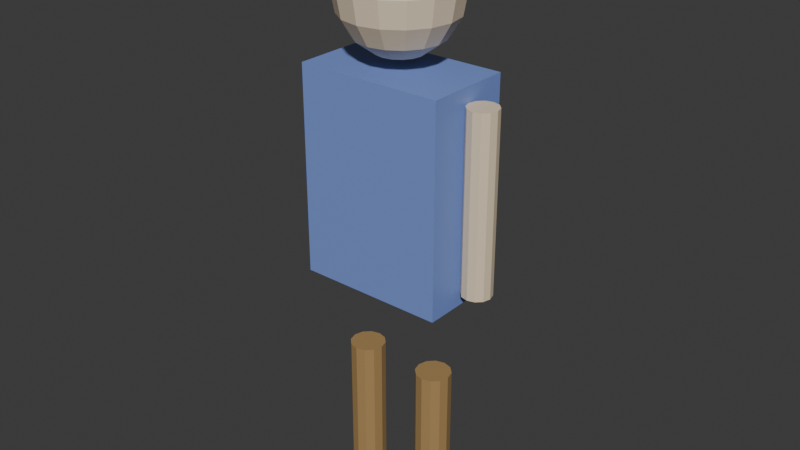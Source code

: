 # Source: sample_character.blend  (saved by Blender 4.3.34; exported with 4.5.12 LTS)
import bpy
from mathutils import Matrix  # noqa: F401  (used for matrix-valued properties, if any)

bpy.ops.wm.read_factory_settings(use_empty=True)
scene = bpy.context.scene
scene.name = 'Scene'

# ---- collections
col_collection = bpy.data.collections.new('Collection'); scene.collection.children.link(col_collection)

# ---- materials (node trees are filled in below, after node groups)
mat_body_blue = bpy.data.materials.new('Body_Blue')
mat_skin = bpy.data.materials.new('Skin')
mat_arms_skin = bpy.data.materials.new('Arms_Skin')
mat_legs_brown = bpy.data.materials.new('Legs_Brown')

# ---- material node trees
mat_body_blue.use_nodes = True; mat_body_blue.node_tree.nodes.clear()
_N = mat_body_blue.node_tree.nodes; _L = mat_body_blue.node_tree.links
n0 = _N.new('ShaderNodeBsdfPrincipled'); n0.name = 'Principled BSDF'; n0.location = (10, 300)
n0.inputs[0].default_value = (0.2, 0.3, 0.7, 1.0)
n1 = _N.new('ShaderNodeOutputMaterial'); n1.name = 'Material Output'; n1.location = (300, 300)
_L.new(n0.outputs[0], n1.inputs[0])
n1.is_active_output = True
mat_skin.use_nodes = True; mat_skin.node_tree.nodes.clear()
_N = mat_skin.node_tree.nodes; _L = mat_skin.node_tree.links
n0 = _N.new('ShaderNodeBsdfPrincipled'); n0.name = 'Principled BSDF'; n0.location = (10, 300)
n0.inputs[0].default_value = (0.87, 0.72, 0.53, 1.0)
n1 = _N.new('ShaderNodeOutputMaterial'); n1.name = 'Material Output'; n1.location = (300, 300)
_L.new(n0.outputs[0], n1.inputs[0])
n1.is_active_output = True
mat_arms_skin.use_nodes = True; mat_arms_skin.node_tree.nodes.clear()
_N = mat_arms_skin.node_tree.nodes; _L = mat_arms_skin.node_tree.links
n0 = _N.new('ShaderNodeBsdfPrincipled'); n0.name = 'Principled BSDF'; n0.location = (10, 300)
n0.inputs[0].default_value = (0.82, 0.67, 0.48, 1.0)
n1 = _N.new('ShaderNodeOutputMaterial'); n1.name = 'Material Output'; n1.location = (300, 300)
_L.new(n0.outputs[0], n1.inputs[0])
n1.is_active_output = True
mat_legs_brown.use_nodes = True; mat_legs_brown.node_tree.nodes.clear()
_N = mat_legs_brown.node_tree.nodes; _L = mat_legs_brown.node_tree.links
n0 = _N.new('ShaderNodeBsdfPrincipled'); n0.name = 'Principled BSDF'; n0.location = (10, 300)
n0.inputs[0].default_value = (0.4, 0.25, 0.1, 1.0)
n1 = _N.new('ShaderNodeOutputMaterial'); n1.name = 'Material Output'; n1.location = (300, 300)
_L.new(n0.outputs[0], n1.inputs[0])
n1.is_active_output = True

# ---- world
world_world = bpy.data.worlds.new('World'); scene.world = world_world
world_world.use_nodes = True; world_world.node_tree.nodes.clear()
_N = world_world.node_tree.nodes; _L = world_world.node_tree.links
n0 = _N.new('ShaderNodeOutputWorld'); n0.name = 'World Output'; n0.location = (300, 300)
n1 = _N.new('ShaderNodeBackground'); n1.name = 'Background'; n1.location = (10, 300)
n1.inputs[0].default_value = (0.05088, 0.05088, 0.05088, 1.0)
_L.new(n1.outputs[0], n0.inputs[0])
n0.is_active_output = True
world_world.color = (0.05088, 0.05088, 0.05088)
world_world.sun_shadow_jitter_overblur = 0.0

# ---- meshes
me_cube = bpy.data.meshes.new('Cube')
me_cube.from_pydata([(-0.125, -0.075, -0.175), (-0.125, -0.075, 0.175), (-0.125, 0.075, -0.175), (-0.125, 0.075, 0.175), (0.125, -0.075, -0.175), (0.125, -0.075, 0.175), (0.125, 0.075, -0.175), (0.125, 0.075, 0.175)], [], [(0, 1, 3, 2), (2, 3, 7, 6), (6, 7, 5, 4), (4, 5, 1, 0), (2, 6, 4, 0), (7, 3, 1, 5)])
_uv = me_cube.uv_layers.new(name='UVMap')
_uv.uv.foreach_set('vector', [0.375, 0.0, 0.625, 0.0, 0.625, 0.25, 0.375, 0.25, 0.375, 0.25, 0.625, 0.25, 0.625, 0.5, 0.375, 0.5, 0.375, 0.5, 0.625, 0.5, 0.625, 0.75, 0.375, 0.75, 0.375, 0.75, 0.625, 0.75, 0.625, 1.0, 0.375, 1.0, 0.125, 0.5, 0.375, 0.5, 0.375, 0.75, 0.125, 0.75, 0.625, 0.5, 0.875, 0.5, 0.875, 0.75, 0.625, 0.75])
me_cube.materials.append(mat_body_blue)
me_cube.update()
me_sphere = bpy.data.meshes.new('Sphere')
me_sphere.from_pydata([(0.0, 0.09239, 0.0421), (0.0, 0.1, 0.0), (0.0, 0.09239, -0.0421), (0.0, 0.03827, -0.1016), (0.01464, 0.03536, 0.1016), (0.02706, 0.06533, 0.07778), (0.03536, 0.08536, 0.0421), (0.03827, 0.09239, 0.0), (0.03536, 0.08536, -0.0421), (0.02706, 0.06533, -0.07778), (0.01464, 0.03536, -0.1016), (0.02706, 0.02706, 0.1016), (0.05, 0.05, 0.07778), (0.06533, 0.06533, 0.0421), (0.07071, 0.07071, 0.0), (0.06533, 0.06533, -0.0421), (0.05, 0.05, -0.07778), (0.02706, 0.02706, -0.1016), (0.03536, 0.01464, 0.1016), (0.06533, 0.02706, 0.07778), (0.08536, 0.03536, 0.0421), (0.09239, 0.03827, 0.0), (0.08536, 0.03536, -0.0421), (0.06533, 0.02706, -0.07778), (0.03536, 0.01464, -0.1016), (0.03827, -4.47e-09, 0.1016), (0.07071, -8.941e-09, 0.07778), (0.09239, -1.192e-08, 0.0421), (0.1, -1.49e-08, 0.0), (0.09239, -1.192e-08, -0.0421), (0.07071, -8.941e-09, -0.07778), (0.03827, -4.47e-09, -0.1016), (0.03536, -0.01464, 0.1016), (0.06533, -0.02706, 0.07778), (0.08536, -0.03536, 0.0421), (0.09239, -0.03827, 0.0), (0.08536, -0.03536, -0.0421), (0.06533, -0.02706, -0.07778), (0.03536, -0.01464, -0.1016), (0.02706, -0.02706, 0.1016), (0.05, -0.05, 0.07778), (0.06533, -0.06533, 0.0421), (0.07071, -0.07071, 0.0), (0.06533, -0.06533, -0.0421), (0.05, -0.05, -0.07778), (0.02706, -0.02706, -0.1016), (0.01464, -0.03536, 0.1016), (0.02706, -0.06533, 0.07778), (0.03536, -0.08536, 0.0421), (0.03827, -0.09239, 0.0), (0.03536, -0.08536, -0.0421), (0.02706, -0.06533, -0.07778), (0.01464, -0.03536, -0.1016), (-1.192e-08, -0.03827, 0.1016), (-2.235e-08, -0.07071, 0.07778), (-2.384e-08, -0.09239, 0.0421), (-3.576e-08, -0.1, 0.0), (-2.384e-08, -0.09239, -0.0421), (-2.235e-08, -0.07071, -0.07778), (-1.192e-08, -0.03827, -0.1016), (0.0, 0.0, -0.11), (0.0, 0.0, 0.11), (-0.01464, -0.03536, 0.1016), (-0.02706, -0.06533, 0.07778), (-0.03536, -0.08536, 0.0421), (-0.03827, -0.09239, 0.0), (-0.03536, -0.08536, -0.0421), (-0.02706, -0.06533, -0.07778), (-0.01464, -0.03536, -0.1016), (-0.02706, -0.02706, 0.1016), (-0.05, -0.05, 0.07778), (-0.06533, -0.06533, 0.0421), (-0.07071, -0.07071, 0.0), (-0.06533, -0.06533, -0.0421), (-0.05, -0.05, -0.07778), (-0.02706, -0.02706, -0.1016), (-0.03536, -0.01464, 0.1016), (-0.06533, -0.02706, 0.07778), (-0.08536, -0.03536, 0.0421), (-0.09239, -0.03827, 0.0), (-0.08536, -0.03536, -0.0421), (-0.06533, -0.02706, -0.07778), (-0.03536, -0.01464, -0.1016), (-0.03827, 1.788e-08, 0.1016), (-0.07071, 3.278e-08, 0.07778), (-0.09239, 3.576e-08, 0.0421), (-0.1, 5.066e-08, 0.0), (-0.09239, 3.576e-08, -0.0421), (-0.07071, 3.278e-08, -0.07778), (-0.03827, 1.788e-08, -0.1016), (-0.03536, 0.01464, 0.1016), (-0.06533, 0.02706, 0.07778), (-0.08536, 0.03536, 0.0421), (-0.09239, 0.03827, 0.0), (-0.08536, 0.03536, -0.0421), (-0.06533, 0.02706, -0.07778), (-0.03536, 0.01464, -0.1016), (-0.02706, 0.02706, 0.1016), (-0.05, 0.05, 0.07778), (-0.06533, 0.06533, 0.0421), (-0.07071, 0.07071, 0.0), (-0.06533, 0.06533, -0.0421), (-0.05, 0.05, -0.07778), (-0.02706, 0.02706, -0.1016), (-0.01464, 0.03536, 0.1016), (-0.02706, 0.06533, 0.07778), (-0.03536, 0.08536, 0.0421), (-0.03827, 0.09239, 0.0), (-0.03536, 0.08536, -0.0421), (-0.02706, 0.06533, -0.07778), (-0.01464, 0.03536, -0.1016), (2.384e-08, 0.03827, 0.1016), (4.47e-08, 0.07071, 0.07778), (4.47e-08, 0.07071, -0.07778)], [], [(3, 113, 9, 10), (2, 1, 7, 8), (0, 112, 5, 6), (111, 61, 4), (60, 3, 10), (113, 2, 8, 9), (1, 0, 6, 7), (112, 111, 4, 5), (6, 5, 12, 13), (4, 61, 11), (60, 10, 17), (9, 8, 15, 16), (7, 6, 13, 14), (5, 4, 11, 12), (10, 9, 16, 17), (8, 7, 14, 15), (60, 17, 24), (16, 15, 22, 23), (14, 13, 20, 21), (12, 11, 18, 19), (17, 16, 23, 24), (15, 14, 21, 22), (13, 12, 19, 20), (11, 61, 18), (19, 18, 25, 26), (24, 23, 30, 31), (22, 21, 28, 29), (20, 19, 26, 27), (18, 61, 25), (60, 24, 31), (23, 22, 29, 30), (21, 20, 27, 28), (31, 30, 37, 38), (29, 28, 35, 36), (27, 26, 33, 34), (25, 61, 32), (60, 31, 38), (30, 29, 36, 37), (28, 27, 34, 35), (26, 25, 32, 33), (32, 61, 39), (60, 38, 45), (37, 36, 43, 44), (35, 34, 41, 42), (33, 32, 39, 40), (38, 37, 44, 45), (36, 35, 42, 43), (34, 33, 40, 41), (44, 43, 50, 51), (42, 41, 48, 49), (40, 39, 46, 47), (45, 44, 51, 52), (43, 42, 49, 50), (41, 40, 47, 48), (39, 61, 46), (60, 45, 52), (52, 51, 58, 59), (50, 49, 56, 57), (48, 47, 54, 55), (46, 61, 53), (60, 52, 59), (51, 50, 57, 58), (49, 48, 55, 56), (47, 46, 53, 54), (57, 56, 65, 66), (55, 54, 63, 64), (53, 61, 62), (60, 59, 68), (58, 57, 66, 67), (56, 55, 64, 65), (54, 53, 62, 63), (59, 58, 67, 68), (60, 68, 75), (67, 66, 73, 74), (65, 64, 71, 72), (63, 62, 69, 70), (68, 67, 74, 75), (66, 65, 72, 73), (64, 63, 70, 71), (62, 61, 69), (72, 71, 78, 79), (70, 69, 76, 77), (75, 74, 81, 82), (73, 72, 79, 80), (71, 70, 77, 78), (69, 61, 76), (60, 75, 82), (74, 73, 80, 81), (82, 81, 88, 89), (80, 79, 86, 87), (78, 77, 84, 85), (76, 61, 83), (60, 82, 89), (81, 80, 87, 88), (79, 78, 85, 86), (77, 76, 83, 84), (85, 84, 91, 92), (83, 61, 90), (60, 89, 96), (88, 87, 94, 95), (86, 85, 92, 93), (84, 83, 90, 91), (89, 88, 95, 96), (87, 86, 93, 94), (60, 96, 103), (95, 94, 101, 102), (93, 92, 99, 100), (91, 90, 97, 98), (96, 95, 102, 103), (94, 93, 100, 101), (92, 91, 98, 99), (90, 61, 97), (98, 97, 104, 105), (103, 102, 109, 110), (101, 100, 107, 108), (99, 98, 105, 106), (97, 61, 104), (60, 103, 110), (102, 101, 108, 109), (100, 99, 106, 107), (110, 109, 113, 3), (108, 107, 1, 2), (106, 105, 112, 0), (104, 61, 111), (60, 110, 3), (109, 108, 2, 113), (107, 106, 0, 1), (105, 104, 111, 112)])
_uv = me_sphere.uv_layers.new(name='UVMap')
_uv.uv.foreach_set('vector', [0.75, 0.125, 0.75, 0.25, 0.6875, 0.25, 0.6875, 0.125, 0.75, 0.375, 0.75, 0.5, 0.6875, 0.5, 0.6875, 0.375, 0.75, 0.625, 0.75, 0.75, 0.6875, 0.75, 0.6875, 0.625, 0.75, 0.875, 0.7187, 1.0, 0.6875, 0.875, 0.7188, 0.0, 0.75, 0.125, 0.6875, 0.125, 0.75, 0.25, 0.75, 0.375, 0.6875, 0.375, 0.6875, 0.25, 0.75, 0.5, 0.75, 0.625, 0.6875, 0.625, 0.6875, 0.5, 0.75, 0.75, 0.75, 0.875, 0.6875, 0.875, 0.6875, 0.75, 0.6875, 0.625, 0.6875, 0.75, 0.625, 0.75, 0.625, 0.625, 0.6875, 0.875, 0.6562, 1.0, 0.625, 0.875, 0.6562, 0.0, 0.6875, 0.125, 0.625, 0.125, 0.6875, 0.25, 0.6875, 0.375, 0.625, 0.375, 0.625, 0.25, 0.6875, 0.5, 0.6875, 0.625, 0.625, 0.625, 0.625, 0.5, 0.6875, 0.75, 0.6875, 0.875, 0.625, 0.875, 0.625, 0.75, 0.6875, 0.125, 0.6875, 0.25, 0.625, 0.25, 0.625, 0.125, 0.6875, 0.375, 0.6875, 0.5, 0.625, 0.5, 0.625, 0.375, 0.5938, 0.0, 0.625, 0.125, 0.5625, 0.125, 0.625, 0.25, 0.625, 0.375, 0.5625, 0.375, 0.5625, 0.25, 0.625, 0.5, 0.625, 0.625, 0.5625, 0.625, 0.5625, 0.5, 0.625, 0.75, 0.625, 0.875, 0.5625, 0.875, 0.5625, 0.75, 0.625, 0.125, 0.625, 0.25, 0.5625, 0.25, 0.5625, 0.125, 0.625, 0.375, 0.625, 0.5, 0.5625, 0.5, 0.5625, 0.375, 0.625, 0.625, 0.625, 0.75, 0.5625, 0.75, 0.5625, 0.625, 0.625, 0.875, 0.5938, 1.0, 0.5625, 0.875, 0.5625, 0.75, 0.5625, 0.875, 0.5, 0.875, 0.5, 0.75, 0.5625, 0.125, 0.5625, 0.25, 0.5, 0.25, 0.5, 0.125, 0.5625, 0.375, 0.5625, 0.5, 0.5, 0.5, 0.5, 0.375, 0.5625, 0.625, 0.5625, 0.75, 0.5, 0.75, 0.5, 0.625, 0.5625, 0.875, 0.5312, 1.0, 0.5, 0.875, 0.5312, 0.0, 0.5625, 0.125, 0.5, 0.125, 0.5625, 0.25, 0.5625, 0.375, 0.5, 0.375, 0.5, 0.25, 0.5625, 0.5, 0.5625, 0.625, 0.5, 0.625, 0.5, 0.5, 0.5, 0.125, 0.5, 0.25, 0.4375, 0.25, 0.4375, 0.125, 0.5, 0.375, 0.5, 0.5, 0.4375, 0.5, 0.4375, 0.375, 0.5, 0.625, 0.5, 0.75, 0.4375, 0.75, 0.4375, 0.625, 0.5, 0.875, 0.4687, 1.0, 0.4375, 0.875, 0.4687, 0.0, 0.5, 0.125, 0.4375, 0.125, 0.5, 0.25, 0.5, 0.375, 0.4375, 0.375, 0.4375, 0.25, 0.5, 0.5, 0.5, 0.625, 0.4375, 0.625, 0.4375, 0.5, 0.5, 0.75, 0.5, 0.875, 0.4375, 0.875, 0.4375, 0.75, 0.4375, 0.875, 0.4062, 1.0, 0.375, 0.875, 0.4062, 0.0, 0.4375, 0.125, 0.375, 0.125, 0.4375, 0.25, 0.4375, 0.375, 0.375, 0.375, 0.375, 0.25, 0.4375, 0.5, 0.4375, 0.625, 0.375, 0.625, 0.375, 0.5, 0.4375, 0.75, 0.4375, 0.875, 0.375, 0.875, 0.375, 0.75, 0.4375, 0.125, 0.4375, 0.25, 0.375, 0.25, 0.375, 0.125, 0.4375, 0.375, 0.4375, 0.5, 0.375, 0.5, 0.375, 0.375, 0.4375, 0.625, 0.4375, 0.75, 0.375, 0.75, 0.375, 0.625, 0.375, 0.25, 0.375, 0.375, 0.3125, 0.375, 0.3125, 0.25, 0.375, 0.5, 0.375, 0.625, 0.3125, 0.625, 0.3125, 0.5, 0.375, 0.75, 0.375, 0.875, 0.3125, 0.875, 0.3125, 0.75, 0.375, 0.125, 0.375, 0.25, 0.3125, 0.25, 0.3125, 0.125, 0.375, 0.375, 0.375, 0.5, 0.3125, 0.5, 0.3125, 0.375, 0.375, 0.625, 0.375, 0.75, 0.3125, 0.75, 0.3125, 0.625, 0.375, 0.875, 0.3437, 1.0, 0.3125, 0.875, 0.3437, 0.0, 0.375, 0.125, 0.3125, 0.125, 0.3125, 0.125, 0.3125, 0.25, 0.25, 0.25, 0.25, 0.125, 0.3125, 0.375, 0.3125, 0.5, 0.25, 0.5, 0.25, 0.375, 0.3125, 0.625, 0.3125, 0.75, 0.25, 0.75, 0.25, 0.625, 0.3125, 0.875, 0.2812, 1.0, 0.25, 0.875, 0.2812, 0.0, 0.3125, 0.125, 0.25, 0.125, 0.3125, 0.25, 0.3125, 0.375, 0.25, 0.375, 0.25, 0.25, 0.3125, 0.5, 0.3125, 0.625, 0.25, 0.625, 0.25, 0.5, 0.3125, 0.75, 0.3125, 0.875, 0.25, 0.875, 0.25, 0.75, 0.25, 0.375, 0.25, 0.5, 0.1875, 0.5, 0.1875, 0.375, 0.25, 0.625, 0.25, 0.75, 0.1875, 0.75, 0.1875, 0.625, 0.25, 0.875, 0.2187, 1.0, 0.1875, 0.875, 0.2187, 0.0, 0.25, 0.125, 0.1875, 0.125, 0.25, 0.25, 0.25, 0.375, 0.1875, 0.375, 0.1875, 0.25, 0.25, 0.5, 0.25, 0.625, 0.1875, 0.625, 0.1875, 0.5, 0.25, 0.75, 0.25, 0.875, 0.1875, 0.875, 0.1875, 0.75, 0.25, 0.125, 0.25, 0.25, 0.1875, 0.25, 0.1875, 0.125, 0.1562, 0.0, 0.1875, 0.125, 0.125, 0.125, 0.1875, 0.25, 0.1875, 0.375, 0.125, 0.375, 0.125, 0.25, 0.1875, 0.5, 0.1875, 0.625, 0.125, 0.625, 0.125, 0.5, 0.1875, 0.75, 0.1875, 0.875, 0.125, 0.875, 0.125, 0.75, 0.1875, 0.125, 0.1875, 0.25, 0.125, 0.25, 0.125, 0.125, 0.1875, 0.375, 0.1875, 0.5, 0.125, 0.5, 0.125, 0.375, 0.1875, 0.625, 0.1875, 0.75, 0.125, 0.75, 0.125, 0.625, 0.1875, 0.875, 0.1562, 1.0, 0.125, 0.875, 0.125, 0.5, 0.125, 0.625, 0.0625, 0.625, 0.0625, 0.5, 0.125, 0.75, 0.125, 0.875, 0.0625, 0.875, 0.0625, 0.75, 0.125, 0.125, 0.125, 0.25, 0.0625, 0.25, 0.0625, 0.125, 0.125, 0.375, 0.125, 0.5, 0.0625, 0.5, 0.0625, 0.375, 0.125, 0.625, 0.125, 0.75, 0.0625, 0.75, 0.0625, 0.625, 0.125, 0.875, 0.09375, 1.0, 0.0625, 0.875, 0.09375, 0.0, 0.125, 0.125, 0.0625, 0.125, 0.125, 0.25, 0.125, 0.375, 0.0625, 0.375, 0.0625, 0.25, 0.0625, 0.125, 0.0625, 0.25, 0.0, 0.25, 0.0, 0.125, 0.0625, 0.375, 0.0625, 0.5, 0.0, 0.5, 0.0, 0.375, 0.0625, 0.625, 0.0625, 0.75, 0.0, 0.75, 0.0, 0.625, 0.0625, 0.875, 0.03125, 1.0, 0.0, 0.875, 0.03125, 0.0, 0.0625, 0.125, 0.0, 0.125, 0.0625, 0.25, 0.0625, 0.375, 0.0, 0.375, 0.0, 0.25, 0.0625, 0.5, 0.0625, 0.625, 0.0, 0.625, 0.0, 0.5, 0.0625, 0.75, 0.0625, 0.875, 0.0, 0.875, 0.0, 0.75, 1.0, 0.625, 1.0, 0.75, 0.9375, 0.75, 0.9375, 0.625, 1.0, 0.875, 0.9687, 1.0, 0.9375, 0.875, 0.9687, 0.0, 1.0, 0.125, 0.9375, 0.125, 1.0, 0.25, 1.0, 0.375, 0.9375, 0.375, 0.9375, 0.25, 1.0, 0.5, 1.0, 0.625, 0.9375, 0.625, 0.9375, 0.5, 1.0, 0.75, 1.0, 0.875, 0.9375, 0.875, 0.9375, 0.75, 1.0, 0.125, 1.0, 0.25, 0.9375, 0.25, 0.9375, 0.125, 1.0, 0.375, 1.0, 0.5, 0.9375, 0.5, 0.9375, 0.375, 0.9062, 0.0, 0.9375, 0.125, 0.875, 0.125, 0.9375, 0.25, 0.9375, 0.375, 0.875, 0.375, 0.875, 0.25, 0.9375, 0.5, 0.9375, 0.625, 0.875, 0.625, 0.875, 0.5, 0.9375, 0.75, 0.9375, 0.875, 0.875, 0.875, 0.875, 0.75, 0.9375, 0.125, 0.9375, 0.25, 0.875, 0.25, 0.875, 0.125, 0.9375, 0.375, 0.9375, 0.5, 0.875, 0.5, 0.875, 0.375, 0.9375, 0.625, 0.9375, 0.75, 0.875, 0.75, 0.875, 0.625, 0.9375, 0.875, 0.9062, 1.0, 0.875, 0.875, 0.875, 0.75, 0.875, 0.875, 0.8125, 0.875, 0.8125, 0.75, 0.875, 0.125, 0.875, 0.25, 0.8125, 0.25, 0.8125, 0.125, 0.875, 0.375, 0.875, 0.5, 0.8125, 0.5, 0.8125, 0.375, 0.875, 0.625, 0.875, 0.75, 0.8125, 0.75, 0.8125, 0.625, 0.875, 0.875, 0.8437, 1.0, 0.8125, 0.875, 0.8437, 0.0, 0.875, 0.125, 0.8125, 0.125, 0.875, 0.25, 0.875, 0.375, 0.8125, 0.375, 0.8125, 0.25, 0.875, 0.5, 0.875, 0.625, 0.8125, 0.625, 0.8125, 0.5, 0.8125, 0.125, 0.8125, 0.25, 0.75, 0.25, 0.75, 0.125, 0.8125, 0.375, 0.8125, 0.5, 0.75, 0.5, 0.75, 0.375, 0.8125, 0.625, 0.8125, 0.75, 0.75, 0.75, 0.75, 0.625, 0.8125, 0.875, 0.7812, 1.0, 0.75, 0.875, 0.7812, 0.0, 0.8125, 0.125, 0.75, 0.125, 0.8125, 0.25, 0.8125, 0.375, 0.75, 0.375, 0.75, 0.25, 0.8125, 0.5, 0.8125, 0.625, 0.75, 0.625, 0.75, 0.5, 0.8125, 0.75, 0.8125, 0.875, 0.75, 0.875, 0.75, 0.75])
me_sphere.materials.append(mat_skin)
me_sphere.update()
me_cylinder = bpy.data.meshes.new('Cylinder')
me_cylinder.from_pydata([(0.0, 0.025, -0.15), (0.0, 0.025, 0.15), (0.0125, 0.02165, -0.15), (0.0125, 0.02165, 0.15), (0.02165, 0.0125, -0.15), (0.02165, 0.0125, 0.15), (0.025, 0.0, -0.15), (0.025, 0.0, 0.15), (0.02165, -0.0125, -0.15), (0.02165, -0.0125, 0.15), (0.0125, -0.02165, -0.15), (0.0125, -0.02165, 0.15), (0.0, -0.025, -0.15), (0.0, -0.025, 0.15), (-0.0125, -0.02165, -0.15), (-0.0125, -0.02165, 0.15), (-0.02165, -0.0125, -0.15), (-0.02165, -0.0125, 0.15), (-0.025, 0.0, -0.15), (-0.025, 0.0, 0.15), (-0.02165, 0.0125, -0.15), (-0.02165, 0.0125, 0.15), (-0.0125, 0.02165, -0.15), (-0.0125, 0.02165, 0.15)], [], [(0, 1, 3, 2), (2, 3, 5, 4), (4, 5, 7, 6), (6, 7, 9, 8), (8, 9, 11, 10), (10, 11, 13, 12), (12, 13, 15, 14), (14, 15, 17, 16), (16, 17, 19, 18), (18, 19, 21, 20), (3, 1, 23, 21, 19, 17, 15, 13, 11, 9, 7, 5), (20, 21, 23, 22), (22, 23, 1, 0), (0, 2, 4, 6, 8, 10, 12, 14, 16, 18, 20, 22)])
_uv = me_cylinder.uv_layers.new(name='UVMap')
_uv.uv.foreach_set('vector', [1.0, 0.5, 1.0, 1.0, 0.9167, 1.0, 0.9167, 0.5, 0.9167, 0.5, 0.9167, 1.0, 0.8333, 1.0, 0.8333, 0.5, 0.8333, 0.5, 0.8333, 1.0, 0.75, 1.0, 0.75, 0.5, 0.75, 0.5, 0.75, 1.0, 0.6667, 1.0, 0.6667, 0.5, 0.6667, 0.5, 0.6667, 1.0, 0.5833, 1.0, 0.5833, 0.5, 0.5833, 0.5, 0.5833, 1.0, 0.5, 1.0, 0.5, 0.5, 0.5, 0.5, 0.5, 1.0, 0.4167, 1.0, 0.4167, 0.5, 0.4167, 0.5, 0.4167, 1.0, 0.3333, 1.0, 0.3333, 0.5, 0.3333, 0.5, 0.3333, 1.0, 0.25, 1.0, 0.25, 0.5, 0.25, 0.5, 0.25, 1.0, 0.1667, 1.0, 0.1667, 0.5, 0.37, 0.4578, 0.25, 0.49, 0.13, 0.4578, 0.04215, 0.37, 0.01, 0.25, 0.04215, 0.13, 0.13, 0.04215, 0.25, 0.01, 0.37, 0.04215, 0.4578, 0.13, 0.49, 0.25, 0.4578, 0.37, 0.1667, 0.5, 0.1667, 1.0, 0.08333, 1.0, 0.08333, 0.5, 0.08333, 0.5, 0.08333, 1.0, 7.451e-08, 1.0, 7.451e-08, 0.5, 0.75, 0.49, 0.87, 0.4578, 0.9578, 0.37, 0.99, 0.25, 0.9578, 0.13, 0.87, 0.04215, 0.75, 0.01, 0.63, 0.04215, 0.5422, 0.13, 0.51, 0.25, 0.5422, 0.37, 0.63, 0.4578])
me_cylinder.materials.append(mat_arms_skin)
me_cylinder.update()
me_cylinder_001 = bpy.data.meshes.new('Cylinder.001')
me_cylinder_001.from_pydata([(0.0, 0.025, -0.15), (0.0, 0.025, 0.15), (0.0125, 0.02165, -0.15), (0.0125, 0.02165, 0.15), (0.02165, 0.0125, -0.15), (0.02165, 0.0125, 0.15), (0.025, 0.0, -0.15), (0.025, 0.0, 0.15), (0.02165, -0.0125, -0.15), (0.02165, -0.0125, 0.15), (0.0125, -0.02165, -0.15), (0.0125, -0.02165, 0.15), (0.0, -0.025, -0.15), (0.0, -0.025, 0.15), (-0.0125, -0.02165, -0.15), (-0.0125, -0.02165, 0.15), (-0.02165, -0.0125, -0.15), (-0.02165, -0.0125, 0.15), (-0.025, 0.0, -0.15), (-0.025, 0.0, 0.15), (-0.02165, 0.0125, -0.15), (-0.02165, 0.0125, 0.15), (-0.0125, 0.02165, -0.15), (-0.0125, 0.02165, 0.15)], [], [(0, 1, 3, 2), (2, 3, 5, 4), (4, 5, 7, 6), (6, 7, 9, 8), (8, 9, 11, 10), (10, 11, 13, 12), (12, 13, 15, 14), (14, 15, 17, 16), (16, 17, 19, 18), (18, 19, 21, 20), (3, 1, 23, 21, 19, 17, 15, 13, 11, 9, 7, 5), (20, 21, 23, 22), (22, 23, 1, 0), (0, 2, 4, 6, 8, 10, 12, 14, 16, 18, 20, 22)])
_uv = me_cylinder_001.uv_layers.new(name='UVMap')
_uv.uv.foreach_set('vector', [1.0, 0.5, 1.0, 1.0, 0.9167, 1.0, 0.9167, 0.5, 0.9167, 0.5, 0.9167, 1.0, 0.8333, 1.0, 0.8333, 0.5, 0.8333, 0.5, 0.8333, 1.0, 0.75, 1.0, 0.75, 0.5, 0.75, 0.5, 0.75, 1.0, 0.6667, 1.0, 0.6667, 0.5, 0.6667, 0.5, 0.6667, 1.0, 0.5833, 1.0, 0.5833, 0.5, 0.5833, 0.5, 0.5833, 1.0, 0.5, 1.0, 0.5, 0.5, 0.5, 0.5, 0.5, 1.0, 0.4167, 1.0, 0.4167, 0.5, 0.4167, 0.5, 0.4167, 1.0, 0.3333, 1.0, 0.3333, 0.5, 0.3333, 0.5, 0.3333, 1.0, 0.25, 1.0, 0.25, 0.5, 0.25, 0.5, 0.25, 1.0, 0.1667, 1.0, 0.1667, 0.5, 0.37, 0.4578, 0.25, 0.49, 0.13, 0.4578, 0.04215, 0.37, 0.01, 0.25, 0.04215, 0.13, 0.13, 0.04215, 0.25, 0.01, 0.37, 0.04215, 0.4578, 0.13, 0.49, 0.25, 0.4578, 0.37, 0.1667, 0.5, 0.1667, 1.0, 0.08333, 1.0, 0.08333, 0.5, 0.08333, 0.5, 0.08333, 1.0, 7.451e-08, 1.0, 7.451e-08, 0.5, 0.75, 0.49, 0.87, 0.4578, 0.9578, 0.37, 0.99, 0.25, 0.9578, 0.13, 0.87, 0.04215, 0.75, 0.01, 0.63, 0.04215, 0.5422, 0.13, 0.51, 0.25, 0.5422, 0.37, 0.63, 0.4578])
me_cylinder_001.materials.append(mat_arms_skin)
me_cylinder_001.update()
me_cylinder_002 = bpy.data.meshes.new('Cylinder.002')
me_cylinder_002.from_pydata([(0.0, 0.03, -0.125), (0.0, 0.03, 0.125), (0.015, 0.02598, -0.125), (0.015, 0.02598, 0.125), (0.02598, 0.015, -0.125), (0.02598, 0.015, 0.125), (0.03, 0.0, -0.125), (0.03, 0.0, 0.125), (0.02598, -0.015, -0.125), (0.02598, -0.015, 0.125), (0.015, -0.02598, -0.125), (0.015, -0.02598, 0.125), (0.0, -0.03, -0.125), (0.0, -0.03, 0.125), (-0.015, -0.02598, -0.125), (-0.015, -0.02598, 0.125), (-0.02598, -0.015, -0.125), (-0.02598, -0.015, 0.125), (-0.03, 0.0, -0.125), (-0.03, 0.0, 0.125), (-0.02598, 0.015, -0.125), (-0.02598, 0.015, 0.125), (-0.015, 0.02598, -0.125), (-0.015, 0.02598, 0.125)], [], [(0, 1, 3, 2), (2, 3, 5, 4), (4, 5, 7, 6), (6, 7, 9, 8), (8, 9, 11, 10), (10, 11, 13, 12), (12, 13, 15, 14), (14, 15, 17, 16), (16, 17, 19, 18), (18, 19, 21, 20), (3, 1, 23, 21, 19, 17, 15, 13, 11, 9, 7, 5), (20, 21, 23, 22), (22, 23, 1, 0), (0, 2, 4, 6, 8, 10, 12, 14, 16, 18, 20, 22)])
_uv = me_cylinder_002.uv_layers.new(name='UVMap')
_uv.uv.foreach_set('vector', [1.0, 0.5, 1.0, 1.0, 0.9167, 1.0, 0.9167, 0.5, 0.9167, 0.5, 0.9167, 1.0, 0.8333, 1.0, 0.8333, 0.5, 0.8333, 0.5, 0.8333, 1.0, 0.75, 1.0, 0.75, 0.5, 0.75, 0.5, 0.75, 1.0, 0.6667, 1.0, 0.6667, 0.5, 0.6667, 0.5, 0.6667, 1.0, 0.5833, 1.0, 0.5833, 0.5, 0.5833, 0.5, 0.5833, 1.0, 0.5, 1.0, 0.5, 0.5, 0.5, 0.5, 0.5, 1.0, 0.4167, 1.0, 0.4167, 0.5, 0.4167, 0.5, 0.4167, 1.0, 0.3333, 1.0, 0.3333, 0.5, 0.3333, 0.5, 0.3333, 1.0, 0.25, 1.0, 0.25, 0.5, 0.25, 0.5, 0.25, 1.0, 0.1667, 1.0, 0.1667, 0.5, 0.37, 0.4578, 0.25, 0.49, 0.13, 0.4578, 0.04215, 0.37, 0.01, 0.25, 0.04215, 0.13, 0.13, 0.04215, 0.25, 0.01, 0.37, 0.04215, 0.4578, 0.13, 0.49, 0.25, 0.4578, 0.37, 0.1667, 0.5, 0.1667, 1.0, 0.08333, 1.0, 0.08333, 0.5, 0.08333, 0.5, 0.08333, 1.0, 7.451e-08, 1.0, 7.451e-08, 0.5, 0.75, 0.49, 0.87, 0.4578, 0.9578, 0.37, 0.99, 0.25, 0.9578, 0.13, 0.87, 0.04215, 0.75, 0.01, 0.63, 0.04215, 0.5422, 0.13, 0.51, 0.25, 0.5422, 0.37, 0.63, 0.4578])
me_cylinder_002.materials.append(mat_legs_brown)
me_cylinder_002.update()
me_cylinder_003 = bpy.data.meshes.new('Cylinder.003')
me_cylinder_003.from_pydata([(0.0, 0.03, -0.125), (0.0, 0.03, 0.125), (0.015, 0.02598, -0.125), (0.015, 0.02598, 0.125), (0.02598, 0.015, -0.125), (0.02598, 0.015, 0.125), (0.03, 0.0, -0.125), (0.03, 0.0, 0.125), (0.02598, -0.015, -0.125), (0.02598, -0.015, 0.125), (0.015, -0.02598, -0.125), (0.015, -0.02598, 0.125), (0.0, -0.03, -0.125), (0.0, -0.03, 0.125), (-0.015, -0.02598, -0.125), (-0.015, -0.02598, 0.125), (-0.02598, -0.015, -0.125), (-0.02598, -0.015, 0.125), (-0.03, 0.0, -0.125), (-0.03, 0.0, 0.125), (-0.02598, 0.015, -0.125), (-0.02598, 0.015, 0.125), (-0.015, 0.02598, -0.125), (-0.015, 0.02598, 0.125)], [], [(0, 1, 3, 2), (2, 3, 5, 4), (4, 5, 7, 6), (6, 7, 9, 8), (8, 9, 11, 10), (10, 11, 13, 12), (12, 13, 15, 14), (14, 15, 17, 16), (16, 17, 19, 18), (18, 19, 21, 20), (3, 1, 23, 21, 19, 17, 15, 13, 11, 9, 7, 5), (20, 21, 23, 22), (22, 23, 1, 0), (0, 2, 4, 6, 8, 10, 12, 14, 16, 18, 20, 22)])
_uv = me_cylinder_003.uv_layers.new(name='UVMap')
_uv.uv.foreach_set('vector', [1.0, 0.5, 1.0, 1.0, 0.9167, 1.0, 0.9167, 0.5, 0.9167, 0.5, 0.9167, 1.0, 0.8333, 1.0, 0.8333, 0.5, 0.8333, 0.5, 0.8333, 1.0, 0.75, 1.0, 0.75, 0.5, 0.75, 0.5, 0.75, 1.0, 0.6667, 1.0, 0.6667, 0.5, 0.6667, 0.5, 0.6667, 1.0, 0.5833, 1.0, 0.5833, 0.5, 0.5833, 0.5, 0.5833, 1.0, 0.5, 1.0, 0.5, 0.5, 0.5, 0.5, 0.5, 1.0, 0.4167, 1.0, 0.4167, 0.5, 0.4167, 0.5, 0.4167, 1.0, 0.3333, 1.0, 0.3333, 0.5, 0.3333, 0.5, 0.3333, 1.0, 0.25, 1.0, 0.25, 0.5, 0.25, 0.5, 0.25, 1.0, 0.1667, 1.0, 0.1667, 0.5, 0.37, 0.4578, 0.25, 0.49, 0.13, 0.4578, 0.04215, 0.37, 0.01, 0.25, 0.04215, 0.13, 0.13, 0.04215, 0.25, 0.01, 0.37, 0.04215, 0.4578, 0.13, 0.49, 0.25, 0.4578, 0.37, 0.1667, 0.5, 0.1667, 1.0, 0.08333, 1.0, 0.08333, 0.5, 0.08333, 0.5, 0.08333, 1.0, 7.451e-08, 1.0, 7.451e-08, 0.5, 0.75, 0.49, 0.87, 0.4578, 0.9578, 0.37, 0.99, 0.25, 0.9578, 0.13, 0.87, 0.04215, 0.75, 0.01, 0.63, 0.04215, 0.5422, 0.13, 0.51, 0.25, 0.5422, 0.37, 0.63, 0.4578])
me_cylinder_003.materials.append(mat_legs_brown)
me_cylinder_003.update()
arm_characterarmature = bpy.data.armatures.new('CharacterArmature')  # bones are not reproduced

# ---- objects
ob_characterarmature = bpy.data.objects.new('CharacterArmature', arm_characterarmature)
ob_body = bpy.data.objects.new('Body', me_cube)
ob_head = bpy.data.objects.new('Head', me_sphere)
ob_arm_l = bpy.data.objects.new('Arm_L', me_cylinder)
ob_arm_r = bpy.data.objects.new('Arm_R', me_cylinder_001)
ob_leg_l = bpy.data.objects.new('Leg_L', me_cylinder_002)
ob_leg_r = bpy.data.objects.new('Leg_R', me_cylinder_003)

# ---- transforms, parenting, visibility, modifiers, constraints
ob_characterarmature.location = (0.0, 0.0, 0.0)
ob_body.parent = ob_characterarmature
ob_body.location = (0.0, 0.0, 0.7)
_vg = ob_body.vertex_groups.new(name='Spine')
_vg.add([0, 1, 2, 3, 4, 5, 6, 7], 1.0, 'REPLACE')
_m = ob_body.modifiers.new('Armature', 'ARMATURE')
_m.object = ob_characterarmature
ob_head.parent = ob_characterarmature
ob_head.location = (0.0, 0.0, 1.0)
_vg = ob_head.vertex_groups.new(name='Head')
_vg.add([0, 1, 2, 3, 4, 5, 6, 7, 8, 9, 10, 11, 12, 13, 14, 15, 16, 17, 18, 19, 20, 21, 22, 23, 24, 25, 26, 27, 28, 29, 30, 31, 32, 33, 34, 35, 36, 37, 38, 39, 40, 41, 42, 43, 44, 45, 46, 47, 48, 49, 50, 51, 52, 53, 54, 55, 56, 57, 58, 59, 60, 61, 62, 63, 64, 65, 66, 67, 68, 69, 70, 71, 72, 73, 74, 75, 76, 77, 78, 79, 80, 81, 82, 83, 84, 85, 86, 87, 88, 89, 90, 91, 92, 93, 94, 95, 96, 97, 98, 99, 100, 101, 102, 103, 104, 105, 106, 107, 108, 109, 110, 111, 112, 113], 1.0, 'REPLACE')
_m = ob_head.modifiers.new('Armature', 'ARMATURE')
_m.object = ob_characterarmature
ob_arm_l.parent = ob_characterarmature
ob_arm_l.location = (0.15, 0.0, 0.7)
_vg = ob_arm_l.vertex_groups.new(name='Arm_L')
_vg.add([0, 1, 2, 3, 4, 5, 6, 7, 8, 9, 10, 11, 12, 13, 14, 15, 16, 17, 18, 19, 20, 21, 22, 23], 1.0, 'REPLACE')
_m = ob_arm_l.modifiers.new('Armature', 'ARMATURE')
_m.object = ob_characterarmature
ob_arm_r.parent = ob_characterarmature
ob_arm_r.location = (-0.15, 0.0, 0.7)
_vg = ob_arm_r.vertex_groups.new(name='Arm_R')
_vg.add([0, 1, 2, 3, 4, 5, 6, 7, 8, 9, 10, 11, 12, 13, 14, 15, 16, 17, 18, 19, 20, 21, 22, 23], 1.0, 'REPLACE')
_m = ob_arm_r.modifiers.new('Armature', 'ARMATURE')
_m.object = ob_characterarmature
ob_leg_l.parent = ob_characterarmature
ob_leg_l.location = (0.07, 0.0, 0.25)
_vg = ob_leg_l.vertex_groups.new(name='Leg_L')
_vg.add([0, 1, 2, 3, 4, 5, 6, 7, 8, 9, 10, 11, 12, 13, 14, 15, 16, 17, 18, 19, 20, 21, 22, 23], 1.0, 'REPLACE')
_m = ob_leg_l.modifiers.new('Armature', 'ARMATURE')
_m.object = ob_characterarmature
ob_leg_r.parent = ob_characterarmature
ob_leg_r.location = (-0.07, 0.0, 0.25)
_vg = ob_leg_r.vertex_groups.new(name='Leg_R')
_vg.add([0, 1, 2, 3, 4, 5, 6, 7, 8, 9, 10, 11, 12, 13, 14, 15, 16, 17, 18, 19, 20, 21, 22, 23], 1.0, 'REPLACE')
_m = ob_leg_r.modifiers.new('Armature', 'ARMATURE')
_m.object = ob_characterarmature

# ---- collection membership
col_collection.objects.link(ob_characterarmature)
col_collection.objects.link(ob_body)
col_collection.objects.link(ob_head)
col_collection.objects.link(ob_arm_l)
col_collection.objects.link(ob_arm_r)
col_collection.objects.link(ob_leg_l)
col_collection.objects.link(ob_leg_r)

# ---- scene / render settings (as saved in the file)
scene.frame_start = 1; scene.frame_end = 12; scene.frame_set(1)
scene.render.engine = 'BLENDER_EEVEE_NEXT'
bpy.context.view_layer.update()

# ---- added for rendering (the .blend has no active camera and no usable light): camera, sun
cam_auto = bpy.data.cameras.new('AutoCamera')
cam_auto.lens = 50.0
cam_auto.sensor_width = 36.0
cam_auto.clip_end = 1000.0
ob_auto_camera = bpy.data.objects.new('AutoCamera', cam_auto)
scene.collection.objects.link(ob_auto_camera)
ob_auto_camera.location = (0.984712, -1.18166, 1.40527)
ob_auto_camera.rotation_euler = (1.09748, -7.21219e-08, 0.694738)
scene.camera = ob_auto_camera
light_auto_sun = bpy.data.lights.new('AutoSun', 'SUN')
light_auto_sun.energy = 3.0
light_auto_sun.angle = 0.0523599
ob_auto_sun = bpy.data.objects.new('AutoSun', light_auto_sun)
scene.collection.objects.link(ob_auto_sun)
ob_auto_sun.rotation_euler = (0.872665, 0.174533, 0.523599)
bpy.context.view_layer.update()
